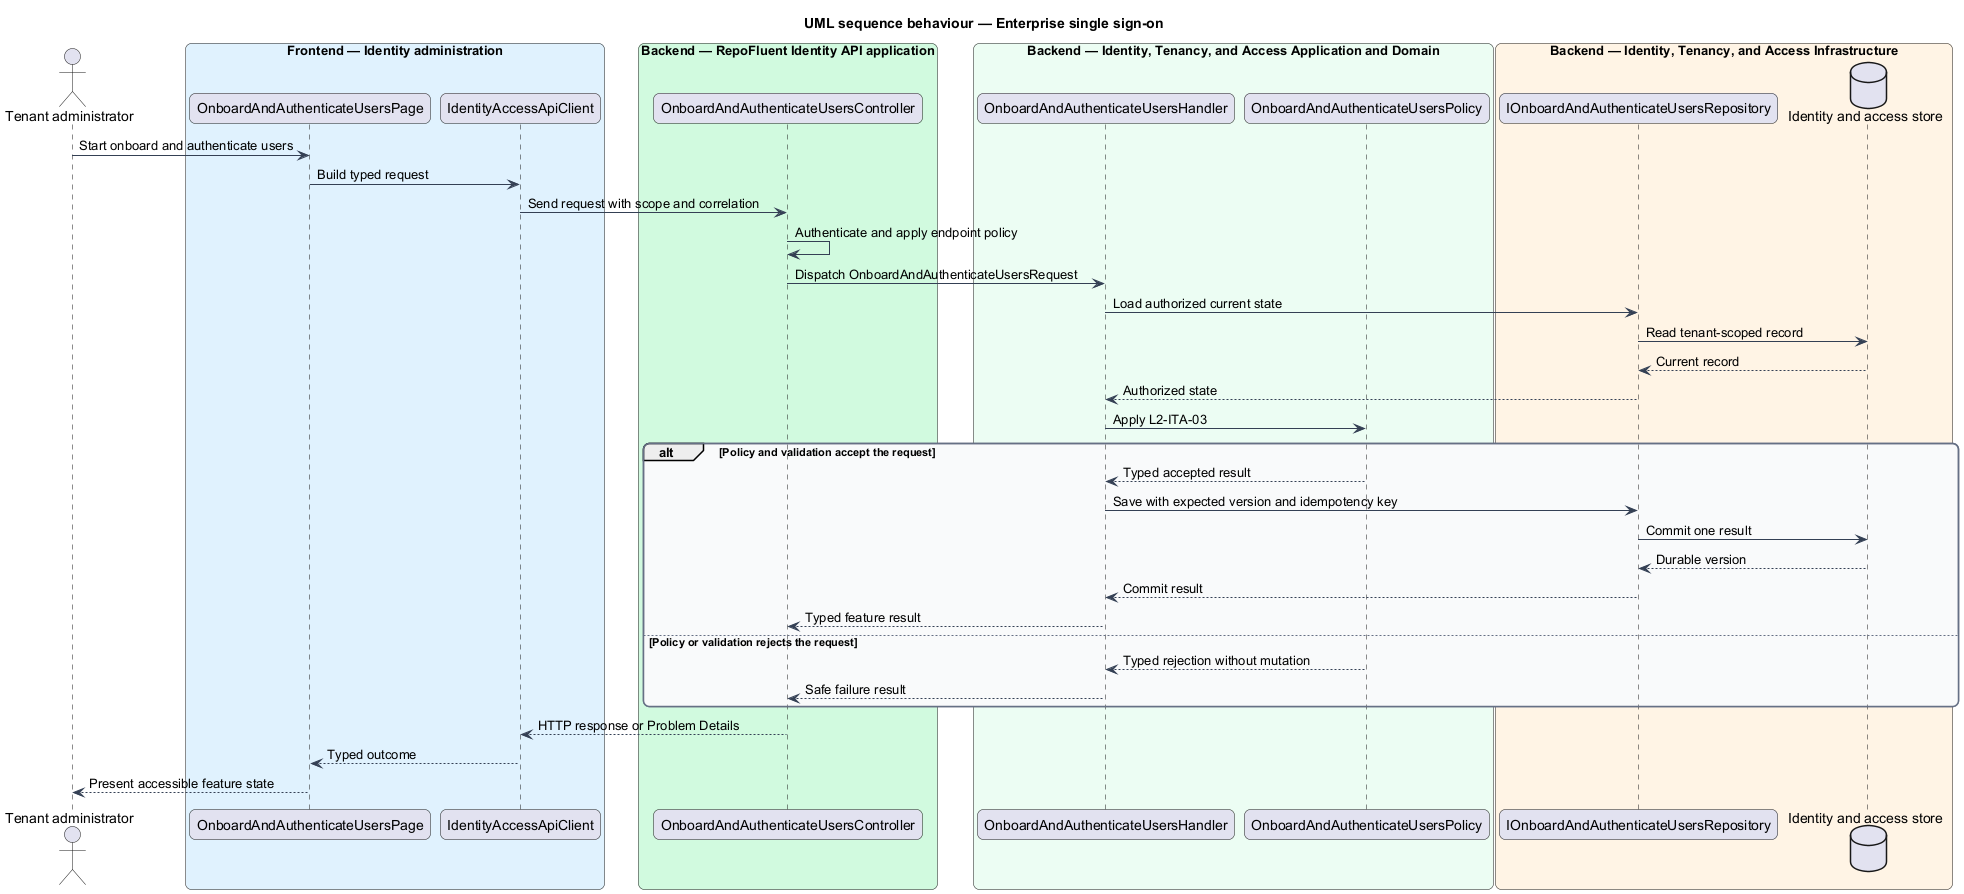

The diagram above was rendered by PlantUML. Its source (embedded in the PNG):
@startuml
title UML sequence behaviour — Enterprise single sign-on
skinparam backgroundColor #FFFFFF
skinparam shadowing false
skinparam roundcorner 12
skinparam defaultFontName Arial
skinparam ArrowColor #344054
skinparam rectangle {
  BorderColor #344054
  FontColor #101828
}
skinparam package {
  BorderColor #667085
  FontColor #101828
  BackgroundColor #F9FAFB
}
actor "Tenant administrator" as actor
box "Frontend — Identity administration" #E0F2FE
  participant "OnboardAndAuthenticateUsersPage" as entry
  participant "IdentityAccessApiClient" as client
end box
box "Backend — RepoFluent Identity API application" #D1FADF
  participant "OnboardAndAuthenticateUsersController" as controller
end box
box "Backend — Identity, Tenancy, and Access Application and Domain" #ECFDF3
  participant "OnboardAndAuthenticateUsersHandler" as handler
  participant "OnboardAndAuthenticateUsersPolicy" as policy
end box
box "Backend — Identity, Tenancy, and Access Infrastructure" #FFF4E5
  participant "IOnboardAndAuthenticateUsersRepository" as repository
  database "Identity and access store" as store
end box
actor -> entry : Start onboard and authenticate users
entry -> client : Build typed request
client -> controller : Send request with scope and correlation
controller -> controller : Authenticate and apply endpoint policy
controller -> handler : Dispatch OnboardAndAuthenticateUsersRequest
handler -> repository : Load authorized current state
repository -> store : Read tenant-scoped record
store --> repository : Current record
repository --> handler : Authorized state
handler -> policy : Apply L2-ITA-03
alt Policy and validation accept the request
  policy --> handler : Typed accepted result
  handler -> repository : Save with expected version and idempotency key
  repository -> store : Commit one result
  store --> repository : Durable version
  repository --> handler : Commit result
  handler --> controller : Typed feature result
else Policy or validation rejects the request
  policy --> handler : Typed rejection without mutation
  handler --> controller : Safe failure result
end
controller --> client : HTTP response or Problem Details
client --> entry : Typed outcome
entry --> actor : Present accessible feature state
@enduml